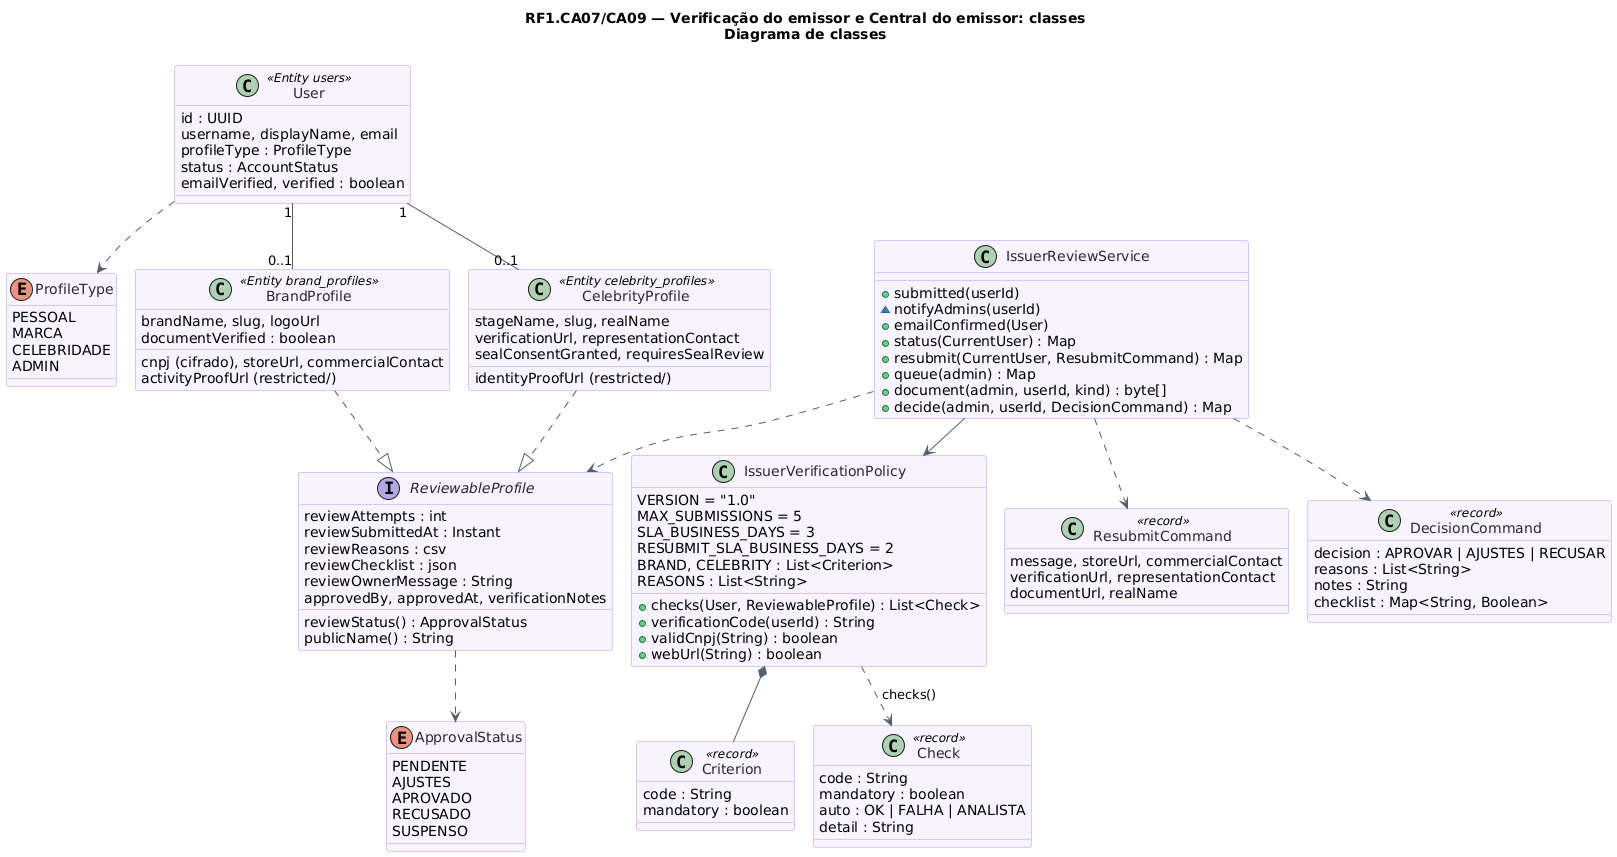

The diagram above was rendered by PlantUML. Its source (embedded in the PNG):
@startuml RF1_Examinador_Classes
!pragma layout smetana
title RF1.CA07/CA09 — Verificação do emissor e Central do emissor: classes\nDiagrama de classes
skinparam backgroundColor #FFFFFF
skinparam shadowing false
skinparam class {
  BackgroundColor #F8F4FF
  BorderColor #B695F5
  FontColor #2D2438
  ArrowColor #52606D
}
enum ApprovalStatus {
  PENDENTE
  AJUSTES
  APROVADO
  RECUSADO
  SUSPENSO
}
enum ProfileType {
  PESSOAL
  MARCA
  CELEBRIDADE
  ADMIN
}
class User <<Entity users>> {
  id : UUID
  username, displayName, email
  profileType : ProfileType
  status : AccountStatus
  emailVerified, verified : boolean
}
interface ReviewableProfile {
  reviewStatus() : ApprovalStatus
  reviewAttempts : int
  reviewSubmittedAt : Instant
  reviewReasons : csv
  reviewChecklist : json
  reviewOwnerMessage : String
  approvedBy, approvedAt, verificationNotes
  publicName() : String
}
class BrandProfile <<Entity brand_profiles>> {
  brandName, slug, logoUrl
  cnpj (cifrado), storeUrl, commercialContact
  activityProofUrl (restricted/)
  documentVerified : boolean
}
class CelebrityProfile <<Entity celebrity_profiles>> {
  stageName, slug, realName
  verificationUrl, representationContact
  identityProofUrl (restricted/)
  sealConsentGranted, requiresSealReview
}
class IssuerVerificationPolicy {
  VERSION = "1.0"
  MAX_SUBMISSIONS = 5
  SLA_BUSINESS_DAYS = 3
  RESUBMIT_SLA_BUSINESS_DAYS = 2
  BRAND, CELEBRITY : List<Criterion>
  REASONS : List<String>
  +checks(User, ReviewableProfile) : List<Check>
  +verificationCode(userId) : String
  +validCnpj(String) : boolean
  +webUrl(String) : boolean
}
class Criterion <<record>> {
  code : String
  mandatory : boolean
}
class Check <<record>> {
  code : String
  mandatory : boolean
  auto : OK | FALHA | ANALISTA
  detail : String
}
class IssuerReviewService {
  +submitted(userId)
  ~notifyAdmins(userId)
  +emailConfirmed(User)
  +status(CurrentUser) : Map
  +resubmit(CurrentUser, ResubmitCommand) : Map
  +queue(admin) : Map
  +document(admin, userId, kind) : byte[]
  +decide(admin, userId, DecisionCommand) : Map
}
class ResubmitCommand <<record>> {
  message, storeUrl, commercialContact
  verificationUrl, representationContact
  documentUrl, realName
}
class DecisionCommand <<record>> {
  decision : APROVAR | AJUSTES | RECUSAR
  reasons : List<String>
  notes : String
  checklist : Map<String, Boolean>
}
User "1" -- "0..1" BrandProfile
User "1" -- "0..1" CelebrityProfile
BrandProfile ..|> ReviewableProfile
CelebrityProfile ..|> ReviewableProfile
ReviewableProfile ..> ApprovalStatus
User ..> ProfileType
IssuerVerificationPolicy *-- Criterion
IssuerVerificationPolicy ..> Check : checks()
IssuerReviewService --> IssuerVerificationPolicy
IssuerReviewService ..> ReviewableProfile
IssuerReviewService ..> ResubmitCommand
IssuerReviewService ..> DecisionCommand
@enduml